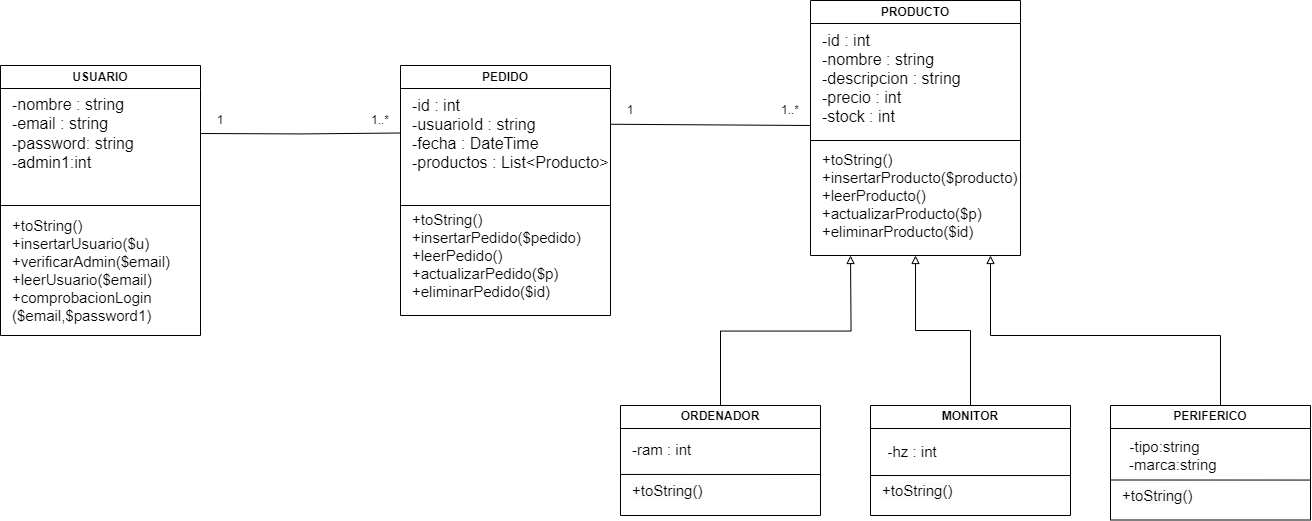

The diagram above was exported from draw.io. Its source (the exported page's mxGraphModel, read from the mxfile embedded in the PNG):
<mxGraphModel dx="1746" dy="1001" grid="1" gridSize="10" guides="1" tooltips="1" connect="1" arrows="1" fold="1" page="1" pageScale="1" pageWidth="827" pageHeight="1169" math="0" shadow="0">
  <root>
    <mxCell id="0" />
    <mxCell id="1" parent="0" />
    <mxCell id="-JKnhMQ96AK2MLOvpZJ2-5" value="USUARIO" style="swimlane;whiteSpace=wrap;html=1;" parent="1" vertex="1">
      <mxGeometry x="110" y="440" width="200" height="270" as="geometry" />
    </mxCell>
    <mxCell id="p8QmzLzM3BIG5U5EhaXH-1" style="edgeStyle=orthogonalEdgeStyle;rounded=0;orthogonalLoop=1;jettySize=auto;html=1;endArrow=none;endFill=0;" parent="-JKnhMQ96AK2MLOvpZJ2-5" edge="1">
      <mxGeometry relative="1" as="geometry">
        <mxPoint x="400" y="67.5" as="targetPoint" />
        <mxPoint x="200" y="68" as="sourcePoint" />
      </mxGeometry>
    </mxCell>
    <mxCell id="NAKarI1sRxVcQ-ri0ZDl-1" value="&lt;div align=&quot;left&quot;&gt;&lt;font style=&quot;font-size: 16px;&quot;&gt;-nombre : string&lt;/font&gt;&lt;/div&gt;&lt;div align=&quot;left&quot;&gt;&lt;font style=&quot;font-size: 16px;&quot;&gt;-email : string&lt;/font&gt;&lt;/div&gt;&lt;div align=&quot;left&quot;&gt;&lt;font style=&quot;font-size: 16px;&quot;&gt;&lt;font&gt;-password: string&lt;/font&gt;&lt;font&gt;&lt;br&gt;&lt;/font&gt;&lt;/font&gt;&lt;/div&gt;&lt;div align=&quot;left&quot;&gt;&lt;font style=&quot;font-size: 16px;&quot;&gt;&lt;font&gt;-admin1:int&lt;/font&gt;&lt;/font&gt;&lt;/div&gt;" style="text;html=1;align=left;verticalAlign=middle;whiteSpace=wrap;rounded=0;" parent="-JKnhMQ96AK2MLOvpZJ2-5" vertex="1">
      <mxGeometry x="10" y="30" width="180" height="75" as="geometry" />
    </mxCell>
    <mxCell id="NAKarI1sRxVcQ-ri0ZDl-4" value="" style="endArrow=none;html=1;rounded=0;entryX=1;entryY=0.75;entryDx=0;entryDy=0;" parent="-JKnhMQ96AK2MLOvpZJ2-5" edge="1">
      <mxGeometry width="50" height="50" relative="1" as="geometry">
        <mxPoint y="140" as="sourcePoint" />
        <mxPoint x="200" y="140" as="targetPoint" />
      </mxGeometry>
    </mxCell>
    <mxCell id="NAKarI1sRxVcQ-ri0ZDl-5" value="&lt;div align=&quot;left&quot;&gt;+toString()&lt;/div&gt;&lt;div align=&quot;left&quot;&gt;+insertarUsuario($u)&lt;/div&gt;&lt;div align=&quot;left&quot;&gt;+verificarAdmin($email)&lt;br&gt;&lt;/div&gt;&lt;div align=&quot;left&quot;&gt;+leerUsuario($email)&lt;/div&gt;&lt;div align=&quot;left&quot;&gt;+comprobacionLogin&lt;/div&gt;&lt;div align=&quot;left&quot;&gt;($email,$password1)&lt;/div&gt;" style="text;html=1;align=left;verticalAlign=middle;whiteSpace=wrap;rounded=0;strokeWidth=2;fontSize=15;" parent="-JKnhMQ96AK2MLOvpZJ2-5" vertex="1">
      <mxGeometry x="10" y="190" width="60" height="30" as="geometry" />
    </mxCell>
    <mxCell id="NAKarI1sRxVcQ-ri0ZDl-6" value="PEDIDO" style="swimlane;whiteSpace=wrap;html=1;" parent="1" vertex="1">
      <mxGeometry x="510" y="440" width="210" height="250" as="geometry" />
    </mxCell>
    <mxCell id="p8QmzLzM3BIG5U5EhaXH-6" style="edgeStyle=orthogonalEdgeStyle;rounded=0;orthogonalLoop=1;jettySize=auto;html=1;exitX=1;exitY=0.25;exitDx=0;exitDy=0;endArrow=none;endFill=0;" parent="NAKarI1sRxVcQ-ri0ZDl-6" source="NAKarI1sRxVcQ-ri0ZDl-7" edge="1">
      <mxGeometry relative="1" as="geometry">
        <mxPoint x="410" y="58.80952380952374" as="targetPoint" />
        <Array as="points">
          <mxPoint x="210" y="60" />
          <mxPoint x="410" y="60" />
        </Array>
      </mxGeometry>
    </mxCell>
    <mxCell id="NAKarI1sRxVcQ-ri0ZDl-7" value="&lt;div align=&quot;left&quot;&gt;&lt;font style=&quot;font-size: 16px;&quot;&gt;-id : int&lt;br&gt;&lt;/font&gt;&lt;/div&gt;&lt;div align=&quot;left&quot;&gt;&lt;font style=&quot;font-size: 16px;&quot;&gt;-usuarioId : string&lt;br&gt;&lt;/font&gt;&lt;/div&gt;&lt;div align=&quot;left&quot;&gt;&lt;font style=&quot;font-size: 16px;&quot;&gt;&lt;font&gt;-fecha : &lt;/font&gt;&lt;font&gt;DateTime&lt;/font&gt;&lt;/font&gt;&lt;/div&gt;&lt;div align=&quot;left&quot;&gt;&lt;font style=&quot;font-size: 16px;&quot;&gt;&lt;font&gt;-productos : List&amp;lt;Producto&amp;gt;&lt;/font&gt;&lt;/font&gt;&lt;/div&gt;&lt;div align=&quot;left&quot;&gt;&lt;font style=&quot;font-size: 16px;&quot;&gt;&lt;font&gt;&lt;br&gt;&lt;/font&gt;&lt;/font&gt;&lt;/div&gt;" style="text;html=1;align=left;verticalAlign=middle;whiteSpace=wrap;rounded=0;" parent="NAKarI1sRxVcQ-ri0ZDl-6" vertex="1">
      <mxGeometry x="10" y="40" width="200" height="75" as="geometry" />
    </mxCell>
    <mxCell id="NAKarI1sRxVcQ-ri0ZDl-8" value="" style="endArrow=none;html=1;rounded=0;" parent="NAKarI1sRxVcQ-ri0ZDl-6" edge="1">
      <mxGeometry width="50" height="50" relative="1" as="geometry">
        <mxPoint y="140" as="sourcePoint" />
        <mxPoint x="210" y="140" as="targetPoint" />
      </mxGeometry>
    </mxCell>
    <mxCell id="NAKarI1sRxVcQ-ri0ZDl-9" value="&lt;div align=&quot;left&quot;&gt;+toString()&lt;/div&gt;&lt;div align=&quot;left&quot;&gt;+insertarPedido($pedido)&lt;/div&gt;&lt;div align=&quot;left&quot;&gt;+leerPedido()&lt;/div&gt;&lt;div align=&quot;left&quot;&gt;+actualizarPedido($p)&lt;br&gt;&lt;/div&gt;&lt;div align=&quot;left&quot;&gt;+eliminarPedido($id)&lt;/div&gt;" style="text;html=1;align=left;verticalAlign=middle;whiteSpace=wrap;rounded=0;fontSize=15;" parent="NAKarI1sRxVcQ-ri0ZDl-6" vertex="1">
      <mxGeometry x="10" y="170" width="190" height="40" as="geometry" />
    </mxCell>
    <mxCell id="4lgn6R_zk_JxOM9BDT87-1" value="PRODUCTO" style="swimlane;whiteSpace=wrap;html=1;" parent="1" vertex="1">
      <mxGeometry x="920" y="375" width="210" height="255" as="geometry" />
    </mxCell>
    <mxCell id="4lgn6R_zk_JxOM9BDT87-2" value="&lt;div align=&quot;left&quot;&gt;&lt;font style=&quot;font-size: 16px;&quot;&gt;-id : int&lt;br&gt;&lt;/font&gt;&lt;/div&gt;&lt;div align=&quot;left&quot;&gt;&lt;font style=&quot;font-size: 16px;&quot;&gt;-nombre : string&lt;/font&gt;&lt;/div&gt;&lt;div align=&quot;left&quot;&gt;&lt;font style=&quot;font-size: 16px;&quot;&gt;-descripcion : string&lt;/font&gt;&lt;/div&gt;&lt;div align=&quot;left&quot;&gt;&lt;font style=&quot;font-size: 16px;&quot;&gt;-precio : int&lt;/font&gt;&lt;/div&gt;&lt;div align=&quot;left&quot;&gt;&lt;font style=&quot;font-size: 16px;&quot;&gt;-stock : int&lt;br&gt;&lt;/font&gt;&lt;/div&gt;" style="text;html=1;align=left;verticalAlign=middle;whiteSpace=wrap;rounded=0;" parent="4lgn6R_zk_JxOM9BDT87-1" vertex="1">
      <mxGeometry x="10" y="40" width="200" height="75" as="geometry" />
    </mxCell>
    <mxCell id="4lgn6R_zk_JxOM9BDT87-3" value="" style="endArrow=none;html=1;rounded=0;" parent="4lgn6R_zk_JxOM9BDT87-1" edge="1">
      <mxGeometry width="50" height="50" relative="1" as="geometry">
        <mxPoint y="140" as="sourcePoint" />
        <mxPoint x="210" y="140" as="targetPoint" />
      </mxGeometry>
    </mxCell>
    <mxCell id="4lgn6R_zk_JxOM9BDT87-4" value="&lt;div&gt;+toString()&lt;/div&gt;&lt;div&gt;+insertarProducto($producto)&lt;/div&gt;&lt;div&gt;+leerProducto()&lt;/div&gt;&lt;div&gt;+actualizarProducto($p)&lt;/div&gt;&lt;div&gt;+eliminarProducto($id)&lt;br&gt;&lt;/div&gt;" style="text;html=1;align=left;verticalAlign=middle;whiteSpace=wrap;rounded=0;fontSize=15;" parent="4lgn6R_zk_JxOM9BDT87-1" vertex="1">
      <mxGeometry x="10" y="175" width="190" height="40" as="geometry" />
    </mxCell>
    <mxCell id="p8QmzLzM3BIG5U5EhaXH-9" style="edgeStyle=orthogonalEdgeStyle;rounded=0;orthogonalLoop=1;jettySize=auto;html=1;exitX=0.5;exitY=0;exitDx=0;exitDy=0;endArrow=block;endFill=0;" parent="1" source="_04J7GgWjYyF4480sDeU-1" edge="1">
      <mxGeometry relative="1" as="geometry">
        <mxPoint x="960" y="630" as="targetPoint" />
      </mxGeometry>
    </mxCell>
    <mxCell id="_04J7GgWjYyF4480sDeU-1" value="ORDENADOR" style="swimlane;whiteSpace=wrap;html=1;" parent="1" vertex="1">
      <mxGeometry x="730" y="780" width="200" height="110" as="geometry" />
    </mxCell>
    <mxCell id="_04J7GgWjYyF4480sDeU-4" value="-ram : int" style="text;html=1;align=left;verticalAlign=middle;whiteSpace=wrap;rounded=0;fontSize=15;" parent="_04J7GgWjYyF4480sDeU-1" vertex="1">
      <mxGeometry x="10" y="22.5" width="80" height="42.5" as="geometry" />
    </mxCell>
    <mxCell id="M32nhlXBl7QAMC8j2PHS-3" value="&lt;span style=&quot;color: rgb(0, 0, 0); font-family: Helvetica; font-size: 15px; font-style: normal; font-variant-ligatures: normal; font-variant-caps: normal; font-weight: 400; letter-spacing: normal; orphans: 2; text-align: -webkit-left; text-indent: 0px; text-transform: none; widows: 2; word-spacing: 0px; -webkit-text-stroke-width: 0px; white-space: normal; background-color: rgb(251, 251, 251); text-decoration-thickness: initial; text-decoration-style: initial; text-decoration-color: initial; display: inline !important; float: none;&quot;&gt;+toString()&lt;/span&gt;" style="text;whiteSpace=wrap;html=1;" parent="_04J7GgWjYyF4480sDeU-1" vertex="1">
      <mxGeometry x="10" y="70" width="100" height="40" as="geometry" />
    </mxCell>
    <mxCell id="M32nhlXBl7QAMC8j2PHS-6" value="" style="endArrow=none;html=1;rounded=0;" parent="_04J7GgWjYyF4480sDeU-1" edge="1">
      <mxGeometry width="50" height="50" relative="1" as="geometry">
        <mxPoint y="68.94999999999999" as="sourcePoint" />
        <mxPoint x="200" y="69" as="targetPoint" />
      </mxGeometry>
    </mxCell>
    <mxCell id="p8QmzLzM3BIG5U5EhaXH-10" style="edgeStyle=orthogonalEdgeStyle;rounded=0;orthogonalLoop=1;jettySize=auto;html=1;entryX=0.5;entryY=1;entryDx=0;entryDy=0;endArrow=block;endFill=0;" parent="1" source="_04J7GgWjYyF4480sDeU-2" target="4lgn6R_zk_JxOM9BDT87-1" edge="1">
      <mxGeometry relative="1" as="geometry" />
    </mxCell>
    <mxCell id="_04J7GgWjYyF4480sDeU-2" value="MONITOR" style="swimlane;whiteSpace=wrap;html=1;" parent="1" vertex="1">
      <mxGeometry x="980" y="780" width="200" height="110" as="geometry" />
    </mxCell>
    <mxCell id="_04J7GgWjYyF4480sDeU-5" value="&amp;nbsp;-hz : int " style="text;html=1;align=center;verticalAlign=middle;whiteSpace=wrap;rounded=0;fontSize=15;" parent="_04J7GgWjYyF4480sDeU-2" vertex="1">
      <mxGeometry x="10" y="31" width="60" height="30" as="geometry" />
    </mxCell>
    <mxCell id="M32nhlXBl7QAMC8j2PHS-4" value="&lt;span style=&quot;color: rgb(0, 0, 0); font-family: Helvetica; font-size: 15px; font-style: normal; font-variant-ligatures: normal; font-variant-caps: normal; font-weight: 400; letter-spacing: normal; orphans: 2; text-align: -webkit-left; text-indent: 0px; text-transform: none; widows: 2; word-spacing: 0px; -webkit-text-stroke-width: 0px; white-space: normal; background-color: rgb(251, 251, 251); text-decoration-thickness: initial; text-decoration-style: initial; text-decoration-color: initial; display: inline !important; float: none;&quot;&gt;+toString()&lt;/span&gt;" style="text;whiteSpace=wrap;html=1;" parent="_04J7GgWjYyF4480sDeU-2" vertex="1">
      <mxGeometry x="10" y="70" width="100" height="40" as="geometry" />
    </mxCell>
    <mxCell id="M32nhlXBl7QAMC8j2PHS-8" value="" style="endArrow=none;html=1;rounded=0;" parent="_04J7GgWjYyF4480sDeU-2" edge="1">
      <mxGeometry width="50" height="50" relative="1" as="geometry">
        <mxPoint y="70.00000000000004" as="sourcePoint" />
        <mxPoint x="200" y="70.05" as="targetPoint" />
      </mxGeometry>
    </mxCell>
    <mxCell id="p8QmzLzM3BIG5U5EhaXH-11" style="edgeStyle=orthogonalEdgeStyle;rounded=0;orthogonalLoop=1;jettySize=auto;html=1;endArrow=block;endFill=0;" parent="1" source="_04J7GgWjYyF4480sDeU-3" edge="1">
      <mxGeometry relative="1" as="geometry">
        <mxPoint x="1100" y="630" as="targetPoint" />
        <Array as="points">
          <mxPoint x="1330" y="710" />
          <mxPoint x="1100" y="710" />
        </Array>
      </mxGeometry>
    </mxCell>
    <mxCell id="_04J7GgWjYyF4480sDeU-3" value="PERIFERICO" style="swimlane;whiteSpace=wrap;html=1;" parent="1" vertex="1">
      <mxGeometry x="1220" y="780" width="200" height="114.5" as="geometry" />
    </mxCell>
    <mxCell id="M32nhlXBl7QAMC8j2PHS-2" value="-tipo:string&lt;div&gt;&amp;nbsp; &amp;nbsp; -marca:string&lt;/div&gt;" style="text;html=1;align=center;verticalAlign=middle;whiteSpace=wrap;rounded=0;fontSize=15;" parent="_04J7GgWjYyF4480sDeU-3" vertex="1">
      <mxGeometry x="-20" y="30" width="149" height="39" as="geometry" />
    </mxCell>
    <mxCell id="M32nhlXBl7QAMC8j2PHS-5" value="&lt;span style=&quot;color: rgb(0, 0, 0); font-family: Helvetica; font-size: 15px; font-style: normal; font-variant-ligatures: normal; font-variant-caps: normal; font-weight: 400; letter-spacing: normal; orphans: 2; text-align: -webkit-left; text-indent: 0px; text-transform: none; widows: 2; word-spacing: 0px; -webkit-text-stroke-width: 0px; white-space: normal; background-color: rgb(251, 251, 251); text-decoration-thickness: initial; text-decoration-style: initial; text-decoration-color: initial; display: inline !important; float: none;&quot;&gt;+toString()&lt;/span&gt;" style="text;whiteSpace=wrap;html=1;" parent="_04J7GgWjYyF4480sDeU-3" vertex="1">
      <mxGeometry x="10" y="74.5" width="100" height="40" as="geometry" />
    </mxCell>
    <mxCell id="M32nhlXBl7QAMC8j2PHS-9" value="" style="endArrow=none;html=1;rounded=0;" parent="_04J7GgWjYyF4480sDeU-3" edge="1">
      <mxGeometry width="50" height="50" relative="1" as="geometry">
        <mxPoint y="74.5" as="sourcePoint" />
        <mxPoint x="200" y="74.54999999999995" as="targetPoint" />
      </mxGeometry>
    </mxCell>
    <mxCell id="p8QmzLzM3BIG5U5EhaXH-2" value="1" style="text;html=1;align=center;verticalAlign=middle;whiteSpace=wrap;rounded=0;" parent="1" vertex="1">
      <mxGeometry x="300" y="480" width="60" height="30" as="geometry" />
    </mxCell>
    <mxCell id="p8QmzLzM3BIG5U5EhaXH-3" value="1..*" style="text;html=1;align=center;verticalAlign=middle;whiteSpace=wrap;rounded=0;" parent="1" vertex="1">
      <mxGeometry x="460" y="480" width="60" height="30" as="geometry" />
    </mxCell>
    <mxCell id="p8QmzLzM3BIG5U5EhaXH-7" value="1..*" style="text;html=1;align=center;verticalAlign=middle;whiteSpace=wrap;rounded=0;" parent="1" vertex="1">
      <mxGeometry x="870" y="470" width="60" height="30" as="geometry" />
    </mxCell>
    <mxCell id="p8QmzLzM3BIG5U5EhaXH-8" value="1" style="text;html=1;align=center;verticalAlign=middle;whiteSpace=wrap;rounded=0;" parent="1" vertex="1">
      <mxGeometry x="710" y="470" width="60" height="30" as="geometry" />
    </mxCell>
  </root>
</mxGraphModel>